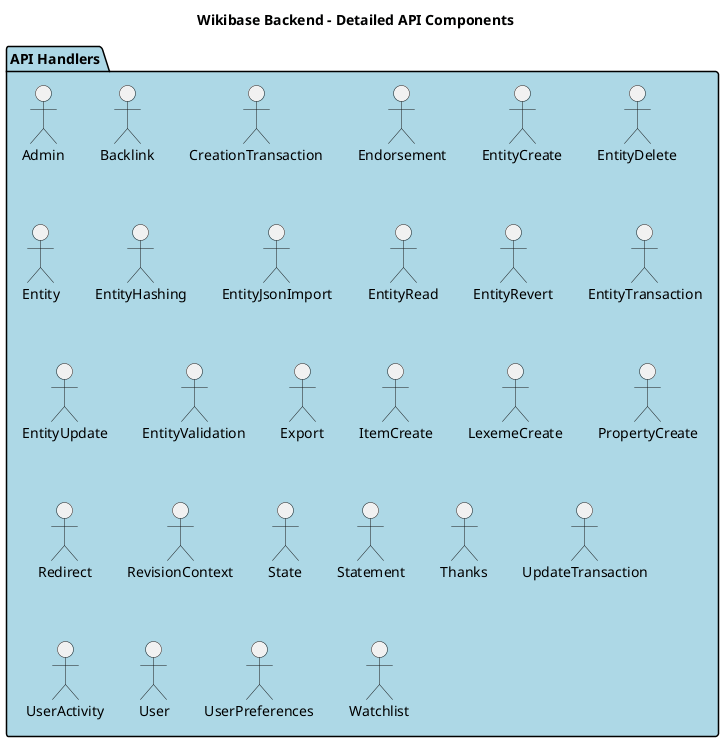

The diagram above was rendered by PlantUML. Its source (embedded in the PNG):
@startuml Detailed API Components

title Wikibase Backend - Detailed API Components

package "API Handlers" as APIHandlers #LightBlue {
    "Admin" as AdminHandler
    "Backlink" as BacklinkHandler
    "CreationTransaction" as CreationTransaction
    "Endorsement" as EndorsementHandler
    "EntityCreate" as EntityCreateHandler
    "EntityDelete" as EntityDeleteHandler
    "Entity" as EntityHandler
    "EntityHashing" as EntityHashingService
    "EntityJsonImport" as EntityJsonImportHandler
    "EntityRead" as EntityReadHandler
    "EntityRevert" as EntityRevertHandler
    "EntityTransaction" as EntityTransaction
    "EntityUpdate" as EntityUpdateHandler
    "EntityValidation" as EntityValidationService
    "Export" as ExportHandler
    "ItemCreate" as ItemCreateHandler
    "LexemeCreate" as LexemeCreateHandler
    "PropertyCreate" as PropertyCreateHandler
    "Redirect" as RedirectHandler
    "RevisionContext" as RevisionContext
    "State" as StateHandler
    "Statement" as StatementHandler
    "Thanks" as ThanksHandler
    "UpdateTransaction" as UpdateTransaction
    "UserActivity" as UserActivityHandler
    "User" as UserHandler
    "UserPreferences" as UserPreferencesHandler
    "Watchlist" as WatchlistHandler
}

@enduml